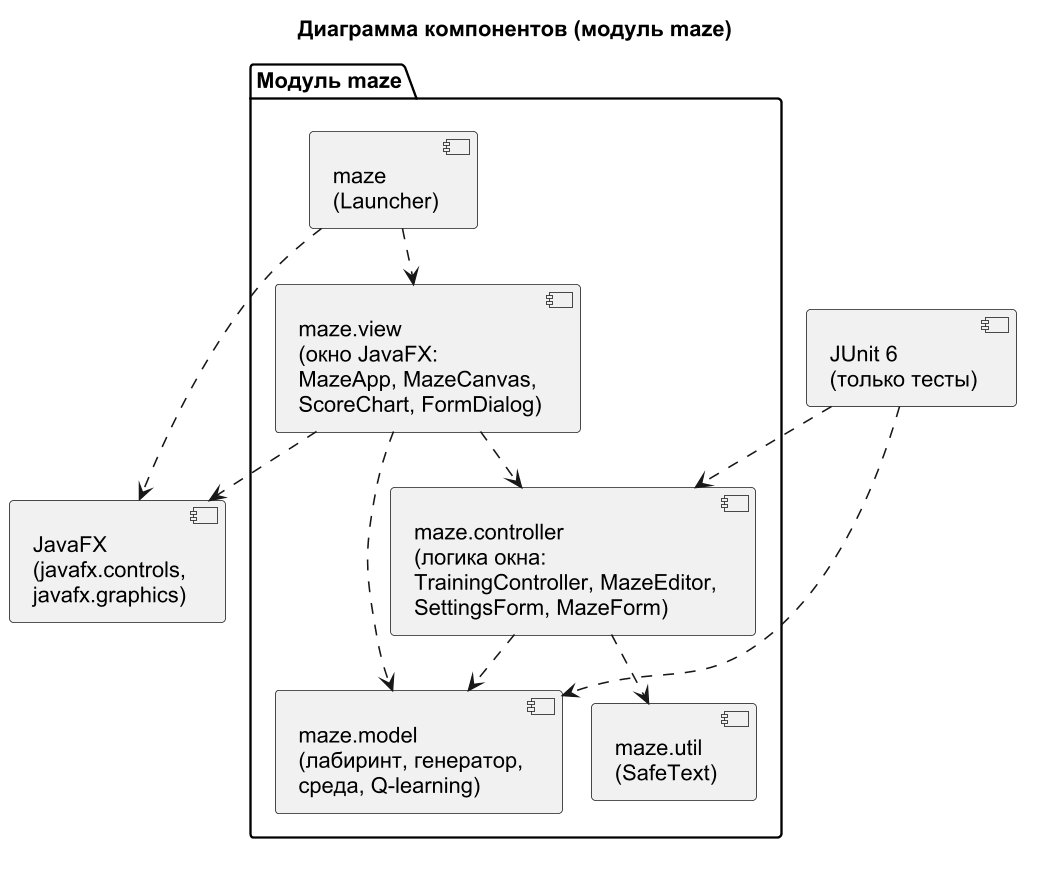

The diagram above was rendered by PlantUML. Its source (embedded in the PNG):
@startuml component
!pragma layout smetana
skinparam dpi 150
skinparam defaultFontName Arial
skinparam shadowing false
title Диаграмма компонентов (модуль maze)

package "Модуль maze" {
  component "maze\n(Launcher)" as launcher
  component "maze.view\n(окно JavaFX:\nMazeApp, MazeCanvas,\nScoreChart, FormDialog)" as view
  component "maze.controller\n(логика окна:\nTrainingController, MazeEditor,\nSettingsForm, MazeForm)" as controller
  component "maze.model\n(лабиринт, генератор,\nсреда, Q-learning)" as model
  component "maze.util\n(SafeText)" as util
}

component "JavaFX\n(javafx.controls,\njavafx.graphics)" as javafx
component "JUnit 6\n(только тесты)" as junit

launcher ..> view
launcher ..> javafx
view ..> controller
view ..> model
view ..> javafx
controller ..> model
controller ..> util
junit ..> model
junit ..> controller
@enduml